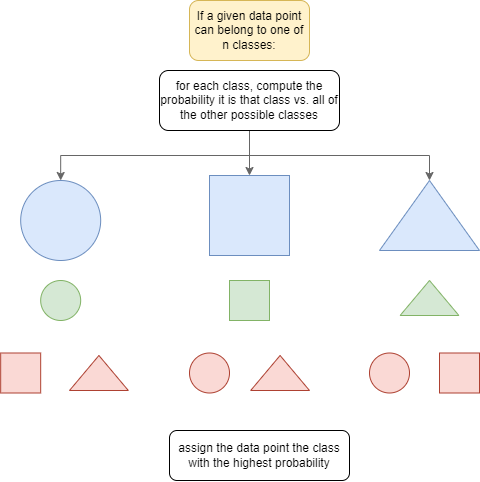

The diagram above was exported from draw.io. Its source (the exported page's mxGraphModel, read from the mxfile embedded in the PNG):
<mxGraphModel dx="722" dy="416" grid="1" gridSize="10" guides="1" tooltips="1" connect="1" arrows="1" fold="1" page="1" pageScale="1" pageWidth="850" pageHeight="1100" math="0" shadow="0">
  <root>
    <mxCell id="0" />
    <mxCell id="1" parent="0" />
    <mxCell id="4LmA-5I7F7H9ycRwMb7u-3" value="" style="ellipse;whiteSpace=wrap;html=1;aspect=fixed;fillColor=#dae8fc;strokeColor=#6c8ebf;" vertex="1" parent="1">
      <mxGeometry x="141.18" y="220" width="80" height="80" as="geometry" />
    </mxCell>
    <mxCell id="4LmA-5I7F7H9ycRwMb7u-4" value="" style="whiteSpace=wrap;html=1;aspect=fixed;fillColor=#dae8fc;strokeColor=#6c8ebf;" vertex="1" parent="1">
      <mxGeometry x="330" y="215" width="80" height="80" as="geometry" />
    </mxCell>
    <mxCell id="4LmA-5I7F7H9ycRwMb7u-7" value="" style="verticalLabelPosition=bottom;verticalAlign=top;html=1;shape=mxgraph.basic.acute_triangle;dx=0.5;fillColor=#dae8fc;strokeColor=#6c8ebf;" vertex="1" parent="1">
      <mxGeometry x="500" y="220" width="100" height="70" as="geometry" />
    </mxCell>
    <mxCell id="4LmA-5I7F7H9ycRwMb7u-9" value="If a given data point can belong to one of n classes:" style="rounded=1;whiteSpace=wrap;html=1;fillColor=#fff2cc;strokeColor=#d6b656;" vertex="1" parent="1">
      <mxGeometry x="310" y="40" width="120" height="60" as="geometry" />
    </mxCell>
    <mxCell id="4LmA-5I7F7H9ycRwMb7u-33" style="edgeStyle=orthogonalEdgeStyle;rounded=0;orthogonalLoop=1;jettySize=auto;html=1;exitX=0.5;exitY=1;exitDx=0;exitDy=0;entryX=0.5;entryY=0;entryDx=0;entryDy=0;fillColor=#f5f5f5;strokeColor=#666666;" edge="1" parent="1" source="4LmA-5I7F7H9ycRwMb7u-10" target="4LmA-5I7F7H9ycRwMb7u-3">
      <mxGeometry relative="1" as="geometry">
        <Array as="points">
          <mxPoint x="370" y="195" />
          <mxPoint x="181" y="195" />
        </Array>
      </mxGeometry>
    </mxCell>
    <mxCell id="4LmA-5I7F7H9ycRwMb7u-34" style="edgeStyle=orthogonalEdgeStyle;rounded=0;orthogonalLoop=1;jettySize=auto;html=1;exitX=0.5;exitY=1;exitDx=0;exitDy=0;fillColor=#f5f5f5;strokeColor=#666666;" edge="1" parent="1" source="4LmA-5I7F7H9ycRwMb7u-10" target="4LmA-5I7F7H9ycRwMb7u-4">
      <mxGeometry relative="1" as="geometry" />
    </mxCell>
    <mxCell id="4LmA-5I7F7H9ycRwMb7u-35" style="edgeStyle=orthogonalEdgeStyle;rounded=0;orthogonalLoop=1;jettySize=auto;html=1;exitX=0.5;exitY=1;exitDx=0;exitDy=0;fillColor=#f5f5f5;strokeColor=#666666;" edge="1" parent="1" source="4LmA-5I7F7H9ycRwMb7u-10" target="4LmA-5I7F7H9ycRwMb7u-7">
      <mxGeometry relative="1" as="geometry" />
    </mxCell>
    <mxCell id="4LmA-5I7F7H9ycRwMb7u-10" value="for each class, compute the probability it is that class vs. all of the other possible classes" style="rounded=1;whiteSpace=wrap;html=1;" vertex="1" parent="1">
      <mxGeometry x="280" y="110" width="180" height="60" as="geometry" />
    </mxCell>
    <mxCell id="4LmA-5I7F7H9ycRwMb7u-11" value="" style="ellipse;whiteSpace=wrap;html=1;aspect=fixed;fillColor=#d5e8d4;strokeColor=#82b366;" vertex="1" parent="1">
      <mxGeometry x="161.18" y="320" width="40" height="40" as="geometry" />
    </mxCell>
    <mxCell id="4LmA-5I7F7H9ycRwMb7u-12" value="" style="whiteSpace=wrap;html=1;aspect=fixed;fillColor=#fad9d5;strokeColor=#ae4132;" vertex="1" parent="1">
      <mxGeometry x="121.17823529411766" y="392.5" width="40" height="40" as="geometry" />
    </mxCell>
    <mxCell id="4LmA-5I7F7H9ycRwMb7u-13" value="" style="verticalLabelPosition=bottom;verticalAlign=top;html=1;shape=mxgraph.basic.acute_triangle;dx=0.5;fillColor=#fad9d5;strokeColor=#ae4132;" vertex="1" parent="1">
      <mxGeometry x="189.9964705882353" y="395" width="58.82352941176471" height="35" as="geometry" />
    </mxCell>
    <mxCell id="4LmA-5I7F7H9ycRwMb7u-18" value="" style="ellipse;whiteSpace=wrap;html=1;aspect=fixed;fillColor=#fad9d5;strokeColor=#ae4132;" vertex="1" parent="1">
      <mxGeometry x="310" y="392.5" width="40" height="40" as="geometry" />
    </mxCell>
    <mxCell id="4LmA-5I7F7H9ycRwMb7u-19" value="" style="whiteSpace=wrap;html=1;aspect=fixed;fillColor=#d5e8d4;strokeColor=#82b366;" vertex="1" parent="1">
      <mxGeometry x="349.9982352941177" y="320" width="40" height="40" as="geometry" />
    </mxCell>
    <mxCell id="4LmA-5I7F7H9ycRwMb7u-20" value="" style="verticalLabelPosition=bottom;verticalAlign=top;html=1;shape=mxgraph.basic.acute_triangle;dx=0.5;fillColor=#fad9d5;strokeColor=#ae4132;" vertex="1" parent="1">
      <mxGeometry x="371.1764705882353" y="395" width="58.82352941176471" height="35" as="geometry" />
    </mxCell>
    <mxCell id="4LmA-5I7F7H9ycRwMb7u-24" value="" style="ellipse;whiteSpace=wrap;html=1;aspect=fixed;fillColor=#fad9d5;strokeColor=#ae4132;" vertex="1" parent="1">
      <mxGeometry x="490" y="392.5" width="40" height="40" as="geometry" />
    </mxCell>
    <mxCell id="4LmA-5I7F7H9ycRwMb7u-25" value="" style="whiteSpace=wrap;html=1;aspect=fixed;fillColor=#fad9d5;strokeColor=#ae4132;" vertex="1" parent="1">
      <mxGeometry x="559.9982352941176" y="392.5" width="40" height="40" as="geometry" />
    </mxCell>
    <mxCell id="4LmA-5I7F7H9ycRwMb7u-26" value="" style="verticalLabelPosition=bottom;verticalAlign=top;html=1;shape=mxgraph.basic.acute_triangle;dx=0.5;fillColor=#d5e8d4;strokeColor=#82b366;" vertex="1" parent="1">
      <mxGeometry x="520.5864705882353" y="320" width="58.82352941176471" height="35" as="geometry" />
    </mxCell>
    <mxCell id="4LmA-5I7F7H9ycRwMb7u-32" value="assign the data point the class with the highest probability" style="rounded=1;whiteSpace=wrap;html=1;" vertex="1" parent="1">
      <mxGeometry x="290" y="470" width="180" height="50" as="geometry" />
    </mxCell>
  </root>
</mxGraphModel>